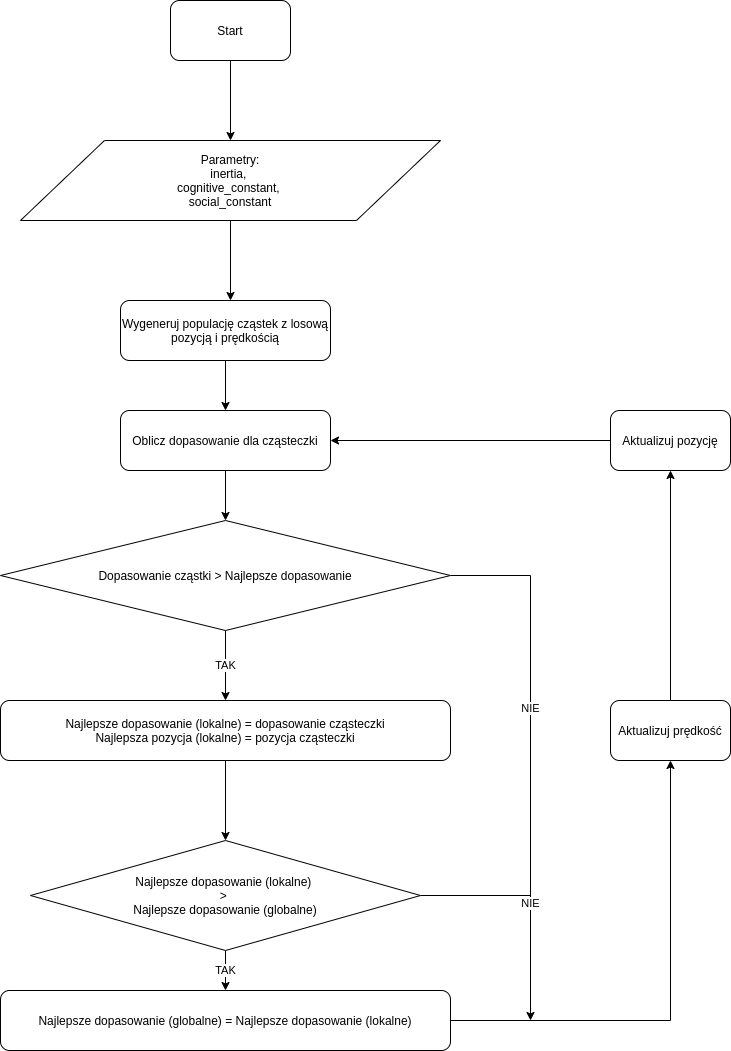

The diagram above was exported from draw.io. Its source (the exported page's mxGraphModel, read from the mxfile embedded in the PNG):
<mxGraphModel dx="1355" dy="825" grid="1" gridSize="10" guides="1" tooltips="1" connect="1" arrows="1" fold="1" page="1" pageScale="1" pageWidth="850" pageHeight="1100" math="0" shadow="0">
  <root>
    <mxCell id="0" />
    <mxCell id="1" parent="0" />
    <mxCell id="St3Xefpx2oUvhh3A-K-j-3" value="" style="edgeStyle=orthogonalEdgeStyle;rounded=0;orthogonalLoop=1;jettySize=auto;html=1;" edge="1" parent="1" source="St3Xefpx2oUvhh3A-K-j-1">
      <mxGeometry relative="1" as="geometry">
        <mxPoint x="330" y="170" as="targetPoint" />
      </mxGeometry>
    </mxCell>
    <mxCell id="St3Xefpx2oUvhh3A-K-j-1" value="Start" style="rounded=1;whiteSpace=wrap;html=1;" vertex="1" parent="1">
      <mxGeometry x="270" y="30" width="120" height="60" as="geometry" />
    </mxCell>
    <mxCell id="St3Xefpx2oUvhh3A-K-j-6" value="" style="edgeStyle=orthogonalEdgeStyle;rounded=0;orthogonalLoop=1;jettySize=auto;html=1;" edge="1" parent="1" source="St3Xefpx2oUvhh3A-K-j-4">
      <mxGeometry relative="1" as="geometry">
        <mxPoint x="330" y="330" as="targetPoint" />
      </mxGeometry>
    </mxCell>
    <mxCell id="St3Xefpx2oUvhh3A-K-j-4" value="Parametry:&lt;br&gt;inertia, &lt;br&gt;cognitive_constant, &lt;br&gt;social_constant" style="shape=parallelogram;perimeter=parallelogramPerimeter;whiteSpace=wrap;html=1;" vertex="1" parent="1">
      <mxGeometry x="120" y="170" width="420" height="80" as="geometry" />
    </mxCell>
    <mxCell id="St3Xefpx2oUvhh3A-K-j-9" value="" style="edgeStyle=orthogonalEdgeStyle;rounded=0;orthogonalLoop=1;jettySize=auto;html=1;" edge="1" parent="1" source="St3Xefpx2oUvhh3A-K-j-7" target="St3Xefpx2oUvhh3A-K-j-8">
      <mxGeometry relative="1" as="geometry" />
    </mxCell>
    <mxCell id="St3Xefpx2oUvhh3A-K-j-7" value="Wygeneruj populację cząstek z losową pozycją i prędkością" style="rounded=1;whiteSpace=wrap;html=1;" vertex="1" parent="1">
      <mxGeometry x="220" y="330" width="210" height="60" as="geometry" />
    </mxCell>
    <mxCell id="St3Xefpx2oUvhh3A-K-j-11" value="" style="edgeStyle=orthogonalEdgeStyle;rounded=0;orthogonalLoop=1;jettySize=auto;html=1;" edge="1" parent="1" source="St3Xefpx2oUvhh3A-K-j-8" target="St3Xefpx2oUvhh3A-K-j-10">
      <mxGeometry relative="1" as="geometry" />
    </mxCell>
    <mxCell id="St3Xefpx2oUvhh3A-K-j-8" value="Oblicz dopasowanie dla cząsteczki" style="rounded=1;whiteSpace=wrap;html=1;" vertex="1" parent="1">
      <mxGeometry x="220" y="440" width="210" height="60" as="geometry" />
    </mxCell>
    <mxCell id="St3Xefpx2oUvhh3A-K-j-13" value="TAK" style="edgeStyle=orthogonalEdgeStyle;rounded=0;orthogonalLoop=1;jettySize=auto;html=1;entryX=0.5;entryY=0;entryDx=0;entryDy=0;" edge="1" parent="1" source="St3Xefpx2oUvhh3A-K-j-10" target="St3Xefpx2oUvhh3A-K-j-14">
      <mxGeometry relative="1" as="geometry">
        <mxPoint x="325" y="740" as="targetPoint" />
      </mxGeometry>
    </mxCell>
    <mxCell id="St3Xefpx2oUvhh3A-K-j-23" value="NIE" style="edgeStyle=orthogonalEdgeStyle;rounded=0;orthogonalLoop=1;jettySize=auto;html=1;endArrow=none;endFill=0;" edge="1" parent="1" source="St3Xefpx2oUvhh3A-K-j-10">
      <mxGeometry relative="1" as="geometry">
        <mxPoint x="630" y="950" as="targetPoint" />
      </mxGeometry>
    </mxCell>
    <mxCell id="St3Xefpx2oUvhh3A-K-j-10" value="Dopasowanie cząstki &amp;gt; Najlepsze dopasowanie" style="rhombus;whiteSpace=wrap;html=1;" vertex="1" parent="1">
      <mxGeometry x="100" y="550" width="450" height="110" as="geometry" />
    </mxCell>
    <mxCell id="St3Xefpx2oUvhh3A-K-j-16" value="" style="edgeStyle=orthogonalEdgeStyle;rounded=0;orthogonalLoop=1;jettySize=auto;html=1;entryX=0.5;entryY=0;entryDx=0;entryDy=0;" edge="1" parent="1" source="St3Xefpx2oUvhh3A-K-j-14" target="St3Xefpx2oUvhh3A-K-j-17">
      <mxGeometry relative="1" as="geometry">
        <mxPoint x="325" y="870" as="targetPoint" />
      </mxGeometry>
    </mxCell>
    <mxCell id="St3Xefpx2oUvhh3A-K-j-14" value="&lt;span&gt;Najlepsze dopasowanie (lokalne) = dopasowanie cząsteczki&lt;/span&gt;&lt;br&gt;&lt;span&gt;Najlepsza pozycja (lokalne) = pozycja cząsteczki&lt;/span&gt;" style="rounded=1;whiteSpace=wrap;html=1;" vertex="1" parent="1">
      <mxGeometry x="100" y="730" width="450" height="60" as="geometry" />
    </mxCell>
    <mxCell id="St3Xefpx2oUvhh3A-K-j-19" value="TAK" style="edgeStyle=orthogonalEdgeStyle;rounded=0;orthogonalLoop=1;jettySize=auto;html=1;" edge="1" parent="1" source="St3Xefpx2oUvhh3A-K-j-17" target="St3Xefpx2oUvhh3A-K-j-18">
      <mxGeometry relative="1" as="geometry" />
    </mxCell>
    <mxCell id="St3Xefpx2oUvhh3A-K-j-21" value="NIE" style="edgeStyle=orthogonalEdgeStyle;rounded=0;orthogonalLoop=1;jettySize=auto;html=1;" edge="1" parent="1" source="St3Xefpx2oUvhh3A-K-j-17">
      <mxGeometry relative="1" as="geometry">
        <mxPoint x="630" y="1050" as="targetPoint" />
      </mxGeometry>
    </mxCell>
    <mxCell id="St3Xefpx2oUvhh3A-K-j-17" value="&lt;span&gt;Najlepsze dopasowanie (lokalne) &lt;br&gt;&amp;gt; &lt;br&gt;Najlepsze dopasowanie (globalne)&lt;/span&gt;" style="rhombus;whiteSpace=wrap;html=1;" vertex="1" parent="1">
      <mxGeometry x="130" y="870" width="390" height="110" as="geometry" />
    </mxCell>
    <mxCell id="St3Xefpx2oUvhh3A-K-j-28" value="" style="edgeStyle=orthogonalEdgeStyle;rounded=0;orthogonalLoop=1;jettySize=auto;html=1;" edge="1" parent="1" source="St3Xefpx2oUvhh3A-K-j-18" target="St3Xefpx2oUvhh3A-K-j-24">
      <mxGeometry relative="1" as="geometry">
        <mxPoint x="630" y="1050" as="targetPoint" />
      </mxGeometry>
    </mxCell>
    <mxCell id="St3Xefpx2oUvhh3A-K-j-18" value="Najlepsze dopasowanie (globalne) = Najlepsze dopasowanie (lokalne)" style="rounded=1;whiteSpace=wrap;html=1;" vertex="1" parent="1">
      <mxGeometry x="100" y="1020" width="450" height="60" as="geometry" />
    </mxCell>
    <mxCell id="St3Xefpx2oUvhh3A-K-j-26" style="edgeStyle=orthogonalEdgeStyle;rounded=0;orthogonalLoop=1;jettySize=auto;html=1;exitX=0.5;exitY=0;exitDx=0;exitDy=0;entryX=0.5;entryY=1;entryDx=0;entryDy=0;" edge="1" parent="1" source="St3Xefpx2oUvhh3A-K-j-24" target="St3Xefpx2oUvhh3A-K-j-25">
      <mxGeometry relative="1" as="geometry" />
    </mxCell>
    <mxCell id="St3Xefpx2oUvhh3A-K-j-24" value="Aktualizuj prędkość" style="rounded=1;whiteSpace=wrap;html=1;" vertex="1" parent="1">
      <mxGeometry x="710" y="730" width="120" height="60" as="geometry" />
    </mxCell>
    <mxCell id="St3Xefpx2oUvhh3A-K-j-29" style="edgeStyle=orthogonalEdgeStyle;rounded=0;orthogonalLoop=1;jettySize=auto;html=1;entryX=1;entryY=0.5;entryDx=0;entryDy=0;endArrow=classic;endFill=1;startArrow=none;startFill=0;" edge="1" parent="1" source="St3Xefpx2oUvhh3A-K-j-25" target="St3Xefpx2oUvhh3A-K-j-8">
      <mxGeometry relative="1" as="geometry" />
    </mxCell>
    <mxCell id="St3Xefpx2oUvhh3A-K-j-25" value="Aktualizuj pozycję" style="rounded=1;whiteSpace=wrap;html=1;" vertex="1" parent="1">
      <mxGeometry x="710" y="440" width="120" height="60" as="geometry" />
    </mxCell>
  </root>
</mxGraphModel>